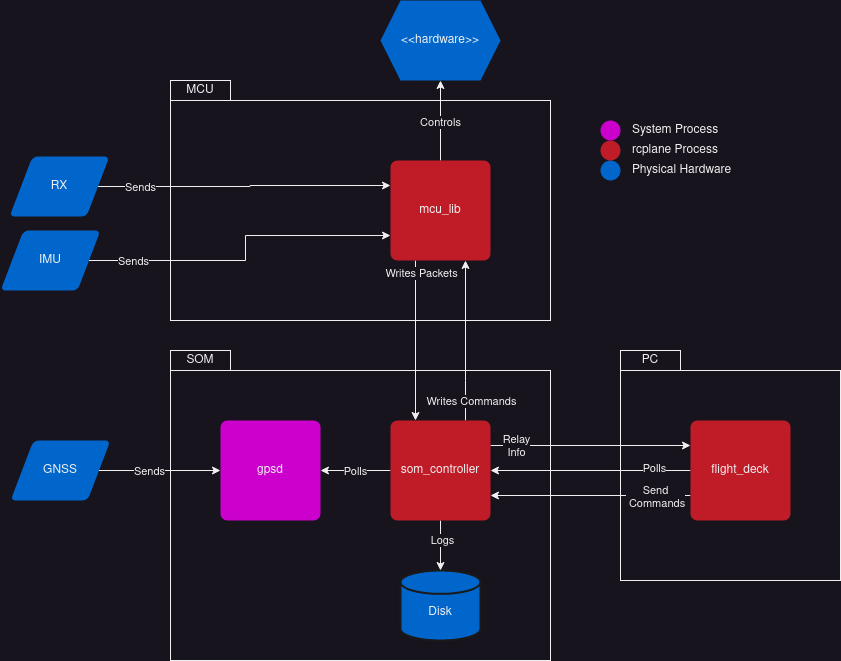

The diagram above was exported from draw.io. Its source (the exported page's mxGraphModel, read from the mxfile embedded in the PNG):
<mxGraphModel dx="2218" dy="1866" grid="1" gridSize="10" guides="1" tooltips="1" connect="1" arrows="1" fold="1" page="1" pageScale="1" pageWidth="850" pageHeight="1100" math="0" shadow="0">
  <root>
    <mxCell id="0" />
    <mxCell id="1" parent="0" />
    <mxCell id="WdbP2cVjzlMGmMmlVz-1-32" value="" style="rounded=0;whiteSpace=wrap;html=1;fillColor=default;" vertex="1" parent="1">
      <mxGeometry x="540" y="290" width="220" height="210" as="geometry" />
    </mxCell>
    <mxCell id="WdbP2cVjzlMGmMmlVz-1-29" value="" style="rounded=0;whiteSpace=wrap;html=1;fillColor=default;" vertex="1" parent="1">
      <mxGeometry x="90" y="290" width="380" height="290" as="geometry" />
    </mxCell>
    <mxCell id="WdbP2cVjzlMGmMmlVz-1-27" value="" style="rounded=0;whiteSpace=wrap;html=1;fillColor=default;" vertex="1" parent="1">
      <mxGeometry x="90" y="20" width="380" height="220" as="geometry" />
    </mxCell>
    <mxCell id="WdbP2cVjzlMGmMmlVz-1-1" value="&lt;div&gt;&lt;br&gt;&lt;/div&gt;&lt;div&gt;Disk&lt;/div&gt;" style="strokeWidth=2;html=1;shape=mxgraph.flowchart.database;whiteSpace=wrap;strokeColor=#1A1A1A;fillColor=#0066CC;" vertex="1" parent="1">
      <mxGeometry x="320" y="490" width="80" height="70" as="geometry" />
    </mxCell>
    <mxCell id="WdbP2cVjzlMGmMmlVz-1-4" style="edgeStyle=orthogonalEdgeStyle;rounded=0;orthogonalLoop=1;jettySize=auto;html=1;exitX=0.5;exitY=1;exitDx=0;exitDy=0;entryX=0.5;entryY=0;entryDx=0;entryDy=0;entryPerimeter=0;" edge="1" parent="1" source="WdbP2cVjzlMGmMmlVz-1-3" target="WdbP2cVjzlMGmMmlVz-1-1">
      <mxGeometry relative="1" as="geometry" />
    </mxCell>
    <mxCell id="WdbP2cVjzlMGmMmlVz-1-5" value="Logs" style="edgeLabel;html=1;align=center;verticalAlign=middle;resizable=0;points=[];" vertex="1" connectable="0" parent="WdbP2cVjzlMGmMmlVz-1-4">
      <mxGeometry x="-0.2322" y="1" relative="1" as="geometry">
        <mxPoint as="offset" />
      </mxGeometry>
    </mxCell>
    <mxCell id="WdbP2cVjzlMGmMmlVz-1-9" style="edgeStyle=orthogonalEdgeStyle;rounded=0;orthogonalLoop=1;jettySize=auto;html=1;exitX=0;exitY=0.5;exitDx=0;exitDy=0;entryX=1;entryY=0.5;entryDx=0;entryDy=0;" edge="1" parent="1" source="WdbP2cVjzlMGmMmlVz-1-3" target="WdbP2cVjzlMGmMmlVz-1-8">
      <mxGeometry relative="1" as="geometry" />
    </mxCell>
    <mxCell id="WdbP2cVjzlMGmMmlVz-1-10" value="Polls" style="edgeLabel;html=1;align=center;verticalAlign=middle;resizable=0;points=[];" vertex="1" connectable="0" parent="WdbP2cVjzlMGmMmlVz-1-9">
      <mxGeometry x="0.0217" y="4" relative="1" as="geometry">
        <mxPoint y="-4" as="offset" />
      </mxGeometry>
    </mxCell>
    <mxCell id="WdbP2cVjzlMGmMmlVz-1-30" style="edgeStyle=orthogonalEdgeStyle;rounded=0;orthogonalLoop=1;jettySize=auto;html=1;entryX=0.75;entryY=1;entryDx=0;entryDy=0;" edge="1" parent="1" source="WdbP2cVjzlMGmMmlVz-1-3" target="WdbP2cVjzlMGmMmlVz-1-16">
      <mxGeometry relative="1" as="geometry">
        <Array as="points">
          <mxPoint x="385" y="300" />
          <mxPoint x="385" y="300" />
        </Array>
      </mxGeometry>
    </mxCell>
    <mxCell id="WdbP2cVjzlMGmMmlVz-1-31" value="Writes Commands" style="edgeLabel;html=1;align=center;verticalAlign=middle;resizable=0;points=[];" vertex="1" connectable="0" parent="WdbP2cVjzlMGmMmlVz-1-30">
      <mxGeometry x="-0.6562" y="1" relative="1" as="geometry">
        <mxPoint x="6" y="8" as="offset" />
      </mxGeometry>
    </mxCell>
    <mxCell id="WdbP2cVjzlMGmMmlVz-1-50" style="edgeStyle=orthogonalEdgeStyle;rounded=0;orthogonalLoop=1;jettySize=auto;html=1;exitX=1;exitY=0.25;exitDx=0;exitDy=0;entryX=0;entryY=0.25;entryDx=0;entryDy=0;" edge="1" parent="1" source="WdbP2cVjzlMGmMmlVz-1-3" target="WdbP2cVjzlMGmMmlVz-1-33">
      <mxGeometry relative="1" as="geometry" />
    </mxCell>
    <mxCell id="WdbP2cVjzlMGmMmlVz-1-51" value="Relay&lt;br&gt;Info" style="edgeLabel;html=1;align=center;verticalAlign=middle;resizable=0;points=[];" vertex="1" connectable="0" parent="WdbP2cVjzlMGmMmlVz-1-50">
      <mxGeometry x="-0.7533" relative="1" as="geometry">
        <mxPoint as="offset" />
      </mxGeometry>
    </mxCell>
    <mxCell id="WdbP2cVjzlMGmMmlVz-1-3" value="som_controller" style="rounded=1;whiteSpace=wrap;html=1;absoluteArcSize=1;arcSize=14;strokeWidth=2;strokeColor=none;fillColor=#c01c28;" vertex="1" parent="1">
      <mxGeometry x="310" y="340" width="100" height="100" as="geometry" />
    </mxCell>
    <mxCell id="WdbP2cVjzlMGmMmlVz-1-8" value="gpsd" style="rounded=1;whiteSpace=wrap;html=1;absoluteArcSize=1;arcSize=14;strokeWidth=2;fillColor=#CC00CC;strokeColor=none;" vertex="1" parent="1">
      <mxGeometry x="140" y="340" width="100" height="100" as="geometry" />
    </mxCell>
    <mxCell id="WdbP2cVjzlMGmMmlVz-1-12" style="edgeStyle=orthogonalEdgeStyle;rounded=0;orthogonalLoop=1;jettySize=auto;html=1;entryX=0;entryY=0.5;entryDx=0;entryDy=0;" edge="1" parent="1" source="WdbP2cVjzlMGmMmlVz-1-11" target="WdbP2cVjzlMGmMmlVz-1-8">
      <mxGeometry relative="1" as="geometry" />
    </mxCell>
    <mxCell id="WdbP2cVjzlMGmMmlVz-1-13" value="Sends" style="edgeLabel;html=1;align=center;verticalAlign=middle;resizable=0;points=[];" vertex="1" connectable="0" parent="WdbP2cVjzlMGmMmlVz-1-12">
      <mxGeometry x="-0.1144" y="3" relative="1" as="geometry">
        <mxPoint x="-4" y="3" as="offset" />
      </mxGeometry>
    </mxCell>
    <mxCell id="WdbP2cVjzlMGmMmlVz-1-11" value="GNSS" style="shape=parallelogram;html=1;strokeWidth=2;perimeter=parallelogramPerimeter;whiteSpace=wrap;rounded=1;arcSize=12;size=0.23;strokeColor=none;fillColor=#0066CC;" vertex="1" parent="1">
      <mxGeometry x="-70" y="360" width="100" height="60" as="geometry" />
    </mxCell>
    <mxCell id="WdbP2cVjzlMGmMmlVz-1-14" value="&amp;lt;&amp;lt;hardware&amp;gt;&amp;gt;" style="shape=hexagon;perimeter=hexagonPerimeter2;whiteSpace=wrap;html=1;fixedSize=1;strokeColor=none;fillColor=#0066CC;" vertex="1" parent="1">
      <mxGeometry x="300" y="-80" width="120" height="80" as="geometry" />
    </mxCell>
    <mxCell id="WdbP2cVjzlMGmMmlVz-1-17" style="edgeStyle=orthogonalEdgeStyle;rounded=0;orthogonalLoop=1;jettySize=auto;html=1;entryX=0;entryY=0.25;entryDx=0;entryDy=0;" edge="1" parent="1" source="WdbP2cVjzlMGmMmlVz-1-15" target="WdbP2cVjzlMGmMmlVz-1-16">
      <mxGeometry relative="1" as="geometry" />
    </mxCell>
    <mxCell id="WdbP2cVjzlMGmMmlVz-1-18" value="Sends" style="edgeLabel;html=1;align=center;verticalAlign=middle;resizable=0;points=[];" vertex="1" connectable="0" parent="WdbP2cVjzlMGmMmlVz-1-17">
      <mxGeometry x="-0.002" y="5" relative="1" as="geometry">
        <mxPoint x="-104" y="5" as="offset" />
      </mxGeometry>
    </mxCell>
    <mxCell id="WdbP2cVjzlMGmMmlVz-1-15" value="RX" style="shape=parallelogram;html=1;strokeWidth=2;perimeter=parallelogramPerimeter;whiteSpace=wrap;rounded=1;arcSize=12;size=0.23;strokeColor=none;fillColor=#0066CC;" vertex="1" parent="1">
      <mxGeometry x="-71" y="76" width="100" height="60" as="geometry" />
    </mxCell>
    <mxCell id="WdbP2cVjzlMGmMmlVz-1-20" style="edgeStyle=orthogonalEdgeStyle;rounded=0;orthogonalLoop=1;jettySize=auto;html=1;exitX=0.25;exitY=1;exitDx=0;exitDy=0;entryX=0.25;entryY=0;entryDx=0;entryDy=0;" edge="1" parent="1" source="WdbP2cVjzlMGmMmlVz-1-16" target="WdbP2cVjzlMGmMmlVz-1-3">
      <mxGeometry relative="1" as="geometry" />
    </mxCell>
    <mxCell id="WdbP2cVjzlMGmMmlVz-1-22" value="Writes Packets" style="edgeLabel;html=1;align=center;verticalAlign=middle;resizable=0;points=[];" vertex="1" connectable="0" parent="WdbP2cVjzlMGmMmlVz-1-20">
      <mxGeometry x="-0.1082" y="-1" relative="1" as="geometry">
        <mxPoint x="6" y="-59" as="offset" />
      </mxGeometry>
    </mxCell>
    <mxCell id="WdbP2cVjzlMGmMmlVz-1-24" style="edgeStyle=orthogonalEdgeStyle;rounded=0;orthogonalLoop=1;jettySize=auto;html=1;" edge="1" parent="1" source="WdbP2cVjzlMGmMmlVz-1-16" target="WdbP2cVjzlMGmMmlVz-1-14">
      <mxGeometry relative="1" as="geometry" />
    </mxCell>
    <mxCell id="WdbP2cVjzlMGmMmlVz-1-25" value="Controls" style="edgeLabel;html=1;align=center;verticalAlign=middle;resizable=0;points=[];" vertex="1" connectable="0" parent="WdbP2cVjzlMGmMmlVz-1-24">
      <mxGeometry x="-0.0286" y="1" relative="1" as="geometry">
        <mxPoint as="offset" />
      </mxGeometry>
    </mxCell>
    <mxCell id="WdbP2cVjzlMGmMmlVz-1-16" value="mcu_lib" style="rounded=1;whiteSpace=wrap;html=1;absoluteArcSize=1;arcSize=14;strokeWidth=2;fillColor=#c01c28;strokeColor=none;" vertex="1" parent="1">
      <mxGeometry x="310" y="80" width="100" height="100" as="geometry" />
    </mxCell>
    <mxCell id="WdbP2cVjzlMGmMmlVz-1-34" style="edgeStyle=orthogonalEdgeStyle;rounded=0;orthogonalLoop=1;jettySize=auto;html=1;exitX=0;exitY=0.5;exitDx=0;exitDy=0;entryX=1;entryY=0.5;entryDx=0;entryDy=0;" edge="1" parent="1" source="WdbP2cVjzlMGmMmlVz-1-33" target="WdbP2cVjzlMGmMmlVz-1-3">
      <mxGeometry relative="1" as="geometry" />
    </mxCell>
    <mxCell id="WdbP2cVjzlMGmMmlVz-1-35" value="Polls" style="edgeLabel;html=1;align=center;verticalAlign=middle;resizable=0;points=[];" vertex="1" connectable="0" parent="WdbP2cVjzlMGmMmlVz-1-34">
      <mxGeometry x="-0.6276" y="-3" relative="1" as="geometry">
        <mxPoint as="offset" />
      </mxGeometry>
    </mxCell>
    <mxCell id="WdbP2cVjzlMGmMmlVz-1-48" style="edgeStyle=orthogonalEdgeStyle;rounded=0;orthogonalLoop=1;jettySize=auto;html=1;exitX=0;exitY=0.75;exitDx=0;exitDy=0;entryX=1;entryY=0.75;entryDx=0;entryDy=0;" edge="1" parent="1" source="WdbP2cVjzlMGmMmlVz-1-33" target="WdbP2cVjzlMGmMmlVz-1-3">
      <mxGeometry relative="1" as="geometry" />
    </mxCell>
    <mxCell id="WdbP2cVjzlMGmMmlVz-1-49" value="&lt;div&gt;Send&lt;/div&gt;&lt;div&gt;&amp;nbsp;Commands&lt;/div&gt;" style="edgeLabel;html=1;align=center;verticalAlign=middle;resizable=0;points=[];" vertex="1" connectable="0" parent="WdbP2cVjzlMGmMmlVz-1-48">
      <mxGeometry x="-0.4867" y="2" relative="1" as="geometry">
        <mxPoint x="15" y="-1" as="offset" />
      </mxGeometry>
    </mxCell>
    <mxCell id="WdbP2cVjzlMGmMmlVz-1-33" value="flight_deck" style="rounded=1;whiteSpace=wrap;html=1;absoluteArcSize=1;arcSize=14;strokeWidth=2;strokeColor=none;fillColor=#c01c28;" vertex="1" parent="1">
      <mxGeometry x="610" y="340" width="100" height="100" as="geometry" />
    </mxCell>
    <mxCell id="WdbP2cVjzlMGmMmlVz-1-36" value="PC" style="rounded=0;whiteSpace=wrap;html=1;" vertex="1" parent="1">
      <mxGeometry x="540" y="270" width="60" height="20" as="geometry" />
    </mxCell>
    <mxCell id="WdbP2cVjzlMGmMmlVz-1-37" value="SOM" style="rounded=0;whiteSpace=wrap;html=1;" vertex="1" parent="1">
      <mxGeometry x="90" y="270" width="60" height="20" as="geometry" />
    </mxCell>
    <mxCell id="WdbP2cVjzlMGmMmlVz-1-38" value="MCU" style="rounded=0;whiteSpace=wrap;html=1;" vertex="1" parent="1">
      <mxGeometry x="90" width="60" height="20" as="geometry" />
    </mxCell>
    <mxCell id="WdbP2cVjzlMGmMmlVz-1-40" style="edgeStyle=orthogonalEdgeStyle;rounded=0;orthogonalLoop=1;jettySize=auto;html=1;entryX=0;entryY=0.75;entryDx=0;entryDy=0;" edge="1" parent="1" source="WdbP2cVjzlMGmMmlVz-1-39" target="WdbP2cVjzlMGmMmlVz-1-16">
      <mxGeometry relative="1" as="geometry" />
    </mxCell>
    <mxCell id="WdbP2cVjzlMGmMmlVz-1-41" value="Sends" style="edgeLabel;html=1;align=center;verticalAlign=middle;resizable=0;points=[];" vertex="1" connectable="0" parent="WdbP2cVjzlMGmMmlVz-1-40">
      <mxGeometry x="-0.7323" relative="1" as="geometry">
        <mxPoint as="offset" />
      </mxGeometry>
    </mxCell>
    <mxCell id="WdbP2cVjzlMGmMmlVz-1-39" value="IMU" style="shape=parallelogram;html=1;strokeWidth=2;perimeter=parallelogramPerimeter;whiteSpace=wrap;rounded=1;arcSize=12;size=0.23;strokeColor=none;fillColor=#0066CC;" vertex="1" parent="1">
      <mxGeometry x="-80" y="150" width="100" height="60" as="geometry" />
    </mxCell>
    <mxCell id="WdbP2cVjzlMGmMmlVz-1-42" value="" style="ellipse;whiteSpace=wrap;html=1;aspect=fixed;strokeColor=none;fillColor=#0066CC;" vertex="1" parent="1">
      <mxGeometry x="520" y="80" width="20" height="20" as="geometry" />
    </mxCell>
    <mxCell id="WdbP2cVjzlMGmMmlVz-1-43" value="" style="ellipse;whiteSpace=wrap;html=1;aspect=fixed;strokeColor=none;fillColor=#C01C28;" vertex="1" parent="1">
      <mxGeometry x="520" y="60" width="20" height="20" as="geometry" />
    </mxCell>
    <mxCell id="WdbP2cVjzlMGmMmlVz-1-44" value="" style="ellipse;whiteSpace=wrap;html=1;aspect=fixed;strokeColor=none;fillColor=#CC00CC;" vertex="1" parent="1">
      <mxGeometry x="520" y="40" width="20" height="20" as="geometry" />
    </mxCell>
    <mxCell id="WdbP2cVjzlMGmMmlVz-1-45" value="System Process" style="text;html=1;strokeColor=none;fillColor=none;align=left;verticalAlign=middle;whiteSpace=wrap;rounded=0;" vertex="1" parent="1">
      <mxGeometry x="550" y="42.5" width="90" height="15" as="geometry" />
    </mxCell>
    <mxCell id="WdbP2cVjzlMGmMmlVz-1-46" value="rcplane Process" style="text;html=1;strokeColor=none;fillColor=none;align=left;verticalAlign=middle;whiteSpace=wrap;rounded=0;" vertex="1" parent="1">
      <mxGeometry x="550" y="62.5" width="90" height="15" as="geometry" />
    </mxCell>
    <mxCell id="WdbP2cVjzlMGmMmlVz-1-47" value="Physical Hardware" style="text;html=1;strokeColor=none;fillColor=none;align=left;verticalAlign=middle;whiteSpace=wrap;rounded=0;" vertex="1" parent="1">
      <mxGeometry x="550" y="82.5" width="110" height="15" as="geometry" />
    </mxCell>
  </root>
</mxGraphModel>